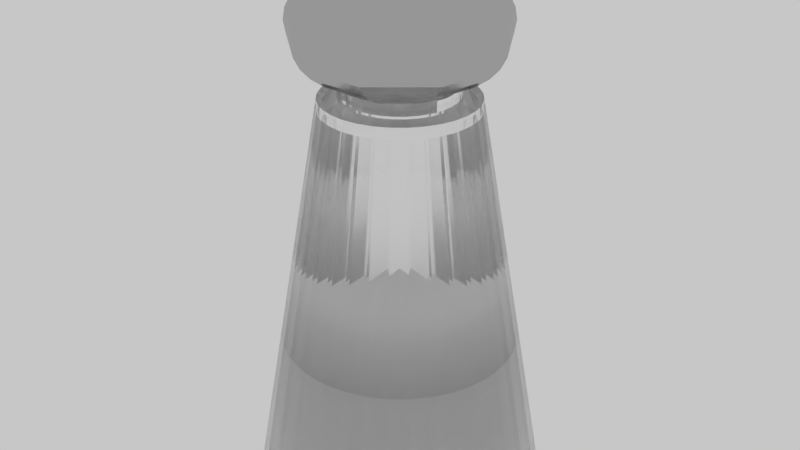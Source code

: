 # Source: blend.blend  (saved by Blender 2.79.0; exported with 4.5.12 LTS)
import bpy
from mathutils import Matrix  # noqa: F401  (used for matrix-valued properties, if any)

bpy.ops.wm.read_factory_settings(use_empty=True)
scene = bpy.context.scene
scene.name = 'Scene'

# ---- collections
col_collection_1 = bpy.data.collections.new('Collection 1'); scene.collection.children.link(col_collection_1)

# ---- materials (node trees are filled in below, after node groups)
mat_002 = bpy.data.materials.new('材质.002')
mat_002.alpha_threshold = 0.0
mat_002.roughness = 0.5
mat_001 = bpy.data.materials.new('材质.001')
mat_001.alpha_threshold = 0.0
mat_001.roughness = 0.5
mat_x = bpy.data.materials.new('材质')
mat_x.alpha_threshold = 0.0
mat_x.roughness = 0.5

# ---- node groups
ng_fresnel_aluminium = bpy.data.node_groups.new('Fresnel Aluminium', 'ShaderNodeTree')
_s = ng_fresnel_aluminium.interface.new_socket(name='Fresnel', in_out='OUTPUT', socket_type='NodeSocketFloat')
_s.subtype = 'FACTOR'
_s.min_value = 0.0
_s.max_value = 1.0
_s = ng_fresnel_aluminium.interface.new_socket(name='Roughness', in_out='INPUT', socket_type='NodeSocketFloat')
_s.subtype = 'FACTOR'
_s.default_value = 0.5
_s.min_value = 0.0
_s.max_value = 1.0
_s = ng_fresnel_aluminium.interface.new_socket(name='Normal', in_out='INPUT', socket_type='NodeSocketVector')
_s.min_value = -1.0
_s.max_value = 1.0
_s.hide_value = True
_N = ng_fresnel_aluminium.nodes; _L = ng_fresnel_aluminium.links
n0 = _N.new('ShaderNodeMix'); n0.name = 'Mix'; n0.location = (-106, 21)
n0.data_type = 'RGBA'
n1 = _N.new('ShaderNodeNewGeometry'); n1.name = 'Geometry'; n1.location = (-246, -105)
n1.width = 100
n2 = _N.new('ShaderNodeBump'); n2.name = 'Bump'; n2.location = (-286, 94)
n2.inputs[0].default_value = 0.0
n2.inputs[1].default_value = 0.0
n2.inputs[2].default_value = 1.0
n3 = _N.new('NodeGroupOutput'); n3.name = 'Group Output'; n3.location = (395, 87)
n4 = _N.new('NodeGroupInput'); n4.name = 'Group Input'; n4.location = (-487, 136)
n5 = _N.new('ShaderNodeFresnel'); n5.name = 'Fresnel'; n5.location = (136, 89)
n5.inputs[0].default_value = 1.01
_L.new(n4.outputs[1], n2.inputs[4])
_L.new(n1.outputs[4], n0.inputs[7])
_L.new(n2.outputs[0], n0.inputs[6])
_L.new(n0.outputs[2], n5.inputs[1])
_L.new(n5.outputs[0], n3.inputs[0])
_L.new(n4.outputs[0], n0.inputs[0])
n3.is_active_output = True
ng_aluminium = bpy.data.node_groups.new('Aluminium', 'ShaderNodeTree')
_s = ng_aluminium.interface.new_socket(name='Shader', in_out='OUTPUT', socket_type='NodeSocketShader')
_s = ng_aluminium.interface.new_socket(name='Albedo', in_out='INPUT', socket_type='NodeSocketColor')
_s.default_value = (0.828, 0.828, 0.828, 1.0)
_s = ng_aluminium.interface.new_socket(name='Roughness', in_out='INPUT', socket_type='NodeSocketFloat')
_s.subtype = 'FACTOR'
_s.default_value = 0.1
_s.min_value = 0.0
_s.max_value = 1.0
_s = ng_aluminium.interface.new_socket(name='Normal', in_out='INPUT', socket_type='NodeSocketVector')
_s.min_value = -1.0
_s.max_value = 1.0
_s.hide_value = True
_N = ng_aluminium.nodes; _L = ng_aluminium.links
n0 = _N.new('NodeGroupInput'); n0.name = 'Group Input'; n0.location = (-599, -403)
n1 = _N.new('ShaderNodeMath'); n1.name = 'Math'; n1.location = (-410, -468)
n1.hide = True
n1.operation = 'POWER'
n1.inputs[1].default_value = 2.2
n2 = _N.new('NodeGroupOutput'); n2.name = 'Group Output'; n2.location = (374, -437)
n3 = _N.new('ShaderNodeBsdfAnisotropic'); n3.name = 'Glossy BSDF'; n3.location = (178, -411)
n3.width = 151
n4 = _N.new('ShaderNodeGroup'); n4.name = 'Group'; n4.location = (-269, -287)
n4.node_tree = ng_fresnel_aluminium
n5 = _N.new('ShaderNodeMix'); n5.name = 'Mix'; n5.location = (-45, -318)
n5.data_type = 'RGBA'
n5.inputs[7].default_value = (1.0, 1.0, 1.0, 1.0)
n6 = _N.new('ShaderNodeMath'); n6.name = 'Math.001'; n6.location = (0, 0)
n6.operation = 'POWER'
_L.new(n0.outputs[1], n1.inputs[0])
_L.new(n1.outputs[0], n4.inputs[0])
_L.new(n0.outputs[2], n4.inputs[1])
_L.new(n0.outputs[2], n3.inputs[4])
_L.new(n3.outputs[0], n2.inputs[0])
_L.new(n0.outputs[0], n5.inputs[6])
_L.new(n4.outputs[0], n5.inputs[0])
_L.new(n5.outputs[2], n3.inputs[0])
_L.new(n1.outputs[0], n6.inputs[0])
_L.new(n6.outputs[0], n3.inputs[1])
n2.is_active_output = True
ng_caustics = bpy.data.node_groups.new('Caustics', 'ShaderNodeTree')
_s = ng_caustics.interface.new_socket(name='Color', in_out='OUTPUT', socket_type='NodeSocketColor')
_s.default_value = (0.0, 0.0, 0.0, 0.0)
_s = ng_caustics.interface.new_socket(name='Color', in_out='INPUT', socket_type='NodeSocketColor')
_s.default_value = (0.5, 0.5, 0.5, 1.0)
_s = ng_caustics.interface.new_socket(name='Intensity', in_out='INPUT', socket_type='NodeSocketFloat')
_s.default_value = 3.0
_s.min_value = 0.0
_s.max_value = 1e+04
_N = ng_caustics.nodes; _L = ng_caustics.links
n0 = _N.new('NodeGroupInput'); n0.name = 'Group Input'; n0.location = (-663, 0)
n1 = _N.new('ShaderNodeNewGeometry'); n1.name = 'Geometry'; n1.location = (-477, -209)
n2 = _N.new('ShaderNodeValToRGB'); n2.name = 'ColorRamp.001'; n2.location = (-114, -207)
while len(n2.color_ramp.elements) > 1: n2.color_ramp.elements.remove(n2.color_ramp.elements[-1])
n2.color_ramp.elements[0].position = 0.5; n2.color_ramp.elements[0].color = (0.0, 0.0, 0.0, 1.0)
_e = n2.color_ramp.elements.new(0.7); _e.color = (0.25, 0.25, 0.25, 1.0)
_e = n2.color_ramp.elements.new(0.88); _e.color = (0.0, 0.0, 0.0, 1.0)
_e = n2.color_ramp.elements.new(1.0); _e.color = (1.0, 1.0, 1.0, 1.0)
n3 = _N.new('ShaderNodeVectorMath'); n3.name = 'Vector Math'; n3.location = (-275, -361)
n3.hide = True
n3.operation = 'DOT_PRODUCT'
n4 = _N.new('NodeGroupOutput'); n4.name = 'Group Output'; n4.location = (686, -120)
n5 = _N.new('ShaderNodeMix'); n5.name = 'Mix'; n5.location = (220, -176)
n5.data_type = 'RGBA'
n5.blend_type = 'MULTIPLY'
n5.inputs[0].default_value = 1.0
n6 = _N.new('ShaderNodeMix'); n6.name = 'Mix.003'; n6.location = (448, -123)
n6.data_type = 'RGBA'
n6.blend_type = 'MULTIPLY'
_L.new(n0.outputs[0], n6.inputs[7])
_L.new(n1.outputs[1], n3.inputs[0])
_L.new(n1.outputs[4], n3.inputs[1])
_L.new(n3.outputs[1], n2.inputs[0])
_L.new(n5.outputs[2], n6.inputs[6])
_L.new(n0.outputs[1], n5.inputs[7])
_L.new(n6.outputs[2], n4.inputs[0])
_L.new(n2.outputs[0], n5.inputs[6])
n4.is_active_output = True
ng_transparent = bpy.data.node_groups.new('Transparent', 'ShaderNodeTree')
_s = ng_transparent.interface.new_socket(name='Shader', in_out='OUTPUT', socket_type='NodeSocketShader')
_s = ng_transparent.interface.new_socket(name='Volume', in_out='OUTPUT', socket_type='NodeSocketShader')
_s = ng_transparent.interface.new_socket(name='Color', in_out='INPUT', socket_type='NodeSocketColor')
_s.default_value = (1.0, 1.0, 1.0, 1.0)
_s = ng_transparent.interface.new_socket(name='Volume', in_out='INPUT', socket_type='NodeSocketColor')
_s.default_value = (1.0, 1.0, 1.0, 1.0)
_s = ng_transparent.interface.new_socket(name='Density', in_out='INPUT', socket_type='NodeSocketFloat')
_s.min_value = 0.0
_s.max_value = 1e+04
_s = ng_transparent.interface.new_socket(name='IOR', in_out='INPUT', socket_type='NodeSocketFloat')
_s.default_value = 1.517
_s.min_value = 0.0
_s.max_value = 1000.0
_s = ng_transparent.interface.new_socket(name='Rough', in_out='INPUT', socket_type='NodeSocketFloat')
_s.subtype = 'FACTOR'
_s.min_value = 0.0
_s.max_value = 1.0
_s = ng_transparent.interface.new_socket(name='Caustics', in_out='INPUT', socket_type='NodeSocketFloat')
_s.default_value = 4.0
_s.min_value = 0.0
_s.max_value = 1e+04
_s = ng_transparent.interface.new_socket(name='Normal', in_out='INPUT', socket_type='NodeSocketVector')
_s.min_value = -1.0
_s.max_value = 1.0
_s.hide_value = True
_N = ng_transparent.nodes; _L = ng_transparent.links
n0 = _N.new('ShaderNodeMixShader'); n0.name = 'Mix Shader.002'; n0.location = (1430, -838)
n0.hide = True
n1 = _N.new('ShaderNodeBsdfGlass'); n1.name = 'Glass BSDF'; n1.location = (1051, -701)
n2 = _N.new('ShaderNodeBsdfTransparent'); n2.name = 'Transparent BSDF.001'; n2.location = (1240, -894)
n3 = _N.new('ShaderNodeVolumeAbsorption'); n3.name = 'Volume Absorption'; n3.location = (1422, -952)
n4 = _N.new('NodeGroupOutput'); n4.name = 'Group Output'; n4.location = (1618, -843)
n4.width = 80
n5 = _N.new('ShaderNodeMath'); n5.name = 'Math'; n5.location = (883, -839)
n5.hide = True
n5.operation = 'POWER'
n5.inputs[1].default_value = 2.2
n6 = _N.new('ShaderNodeLightPath'); n6.name = 'Light Path'; n6.location = (1060, -405)
n7 = _N.new('ShaderNodeGroup'); n7.name = 'Group.001'; n7.location = (1050, -937)
n7.node_tree = ng_caustics
n8 = _N.new('NodeGroupInput'); n8.name = 'Group Input'; n8.location = (666, -799)
n9 = _N.new('ShaderNodeMath'); n9.name = 'Math.001'; n9.location = (0, 0)
n9.operation = 'POWER'
_L.new(n0.outputs[0], n4.inputs[0])
_L.new(n2.outputs[0], n0.inputs[2])
_L.new(n8.outputs[0], n7.inputs[0])
_L.new(n7.outputs[0], n2.inputs[0])
_L.new(n6.outputs[1], n0.inputs[0])
_L.new(n8.outputs[5], n7.inputs[1])
_L.new(n8.outputs[4], n5.inputs[0])
_L.new(n3.outputs[0], n4.inputs[1])
_L.new(n8.outputs[1], n3.inputs[0])
_L.new(n8.outputs[2], n3.inputs[1])
_L.new(n1.outputs[0], n0.inputs[1])
_L.new(n8.outputs[0], n1.inputs[0])
_L.new(n8.outputs[3], n1.inputs[2])
_L.new(n8.outputs[6], n1.inputs[3])
_L.new(n5.outputs[0], n9.inputs[0])
_L.new(n9.outputs[0], n1.inputs[1])
n4.is_active_output = True

# ---- material node trees
mat_002.use_nodes = True; mat_002.node_tree.nodes.clear()
_N = mat_002.node_tree.nodes; _L = mat_002.node_tree.links
n0 = _N.new('ShaderNodeOutputMaterial'); n0.name = '材质输出'; n0.location = (300, 300)
n1 = _N.new('ShaderNodeBsdfDiffuse'); n1.name = '漫射 BSDF'; n1.location = (10, 300)
_L.new(n1.outputs[0], n0.inputs[0])
n0.is_active_output = True
mat_001.use_nodes = True; mat_001.node_tree.nodes.clear()
_N = mat_001.node_tree.nodes; _L = mat_001.node_tree.links
n0 = _N.new('ShaderNodeOutputMaterial'); n0.name = '材质输出'; n0.location = (300, 300)
n1 = _N.new('ShaderNodeBsdfDiffuse'); n1.name = '漫射 BSDF'; n1.location = (10, 300)
n2 = _N.new('ShaderNodeGroup'); n2.name = '群组'; n2.location = (116, 331)
n2.node_tree = ng_aluminium
n2.inputs[0].default_value = (0.5338, 0.5338, 0.5338, 1.0)
n2.inputs[1].default_value = 0.1818
n2.inputs[2].default_value = (0.0, 0.0, 0.0)
_L.new(n2.outputs[0], n0.inputs[0])
n0.is_active_output = True
mat_x.use_nodes = True; mat_x.node_tree.nodes.clear()
_N = mat_x.node_tree.nodes; _L = mat_x.node_tree.links
n0 = _N.new('ShaderNodeOutputMaterial'); n0.name = '材质输出'; n0.location = (460, 300)
n1 = _N.new('ShaderNodeBsdfDiffuse'); n1.name = '漫射 BSDF'; n1.location = (10, 300)
n2 = _N.new('ShaderNodeGroup'); n2.name = '群组'; n2.location = (240, 280)
n2.node_tree = ng_transparent
n2.inputs[0].default_value = (1.0, 1.0, 1.0, 1.0)
n2.inputs[1].default_value = (1.0, 1.0, 1.0, 1.0)
n2.inputs[2].default_value = 0.0
n2.inputs[3].default_value = 1.417
n2.inputs[4].default_value = 0.1091
n2.inputs[5].default_value = 4.0
n2.inputs[6].default_value = (0.0, 0.0, 0.0)
_L.new(n2.outputs[0], n0.inputs[0])
n0.is_active_output = True

# ---- world
world_world = bpy.data.worlds.new('World'); scene.world = world_world
world_world.use_nodes = True; world_world.node_tree.nodes.clear()
_N = world_world.node_tree.nodes; _L = world_world.node_tree.links
n0 = _N.new('ShaderNodeOutputWorld'); n0.name = '世界输出'; n0.location = (300, 300)
n1 = _N.new('ShaderNodeBackground'); n1.name = '背景'; n1.location = (10, 300)
n1.inputs[0].default_value = (0.814, 0.814, 0.814, 1.0)
n1.inputs[1].default_value = 0.7
_L.new(n1.outputs[0], n0.inputs[0])
n0.is_active_output = True
world_world.color = (0.05088, 0.05088, 0.05088)
world_world.use_sun_shadow = False
world_world.sun_shadow_jitter_overblur = 0.0
world_world.cycles.sampling_method = 'MANUAL'

# ---- meshes
me_x = bpy.data.meshes.new('锥体')
me_x.from_pydata([(0.0, 1.0, -1.0), (0.1951, 0.9808, -1.0), (0.3827, 0.9239, -1.0), (0.5556, 0.8315, -1.0), (0.7071, 0.7071, -1.0), (0.8315, 0.5556, -1.0), (0.9239, 0.3827, -1.0), (0.9808, 0.1951, -1.0), (1.0, 7.55e-08, -1.0), (0.9808, -0.1951, -1.0), (0.9239, -0.3827, -1.0), (0.8315, -0.5556, -1.0), (0.7071, -0.7071, -1.0), (0.5556, -0.8315, -1.0), (0.3827, -0.9239, -1.0), (0.1951, -0.9808, -1.0), (-3.258e-07, -1.0, -1.0), (-0.1951, -0.9808, -1.0), (-0.3827, -0.9239, -1.0), (-0.5556, -0.8315, -1.0), (-0.7071, -0.7071, -1.0), (-0.8315, -0.5556, -1.0), (-0.9239, -0.3827, -1.0), (0.0, 0.0, 1.0), (-0.9808, -0.1951, -1.0), (-1.0, 9.656e-07, -1.0), (-0.9808, 0.1951, -1.0), (-0.9239, 0.3827, -1.0), (-0.8315, 0.5556, -1.0), (-0.7071, 0.7071, -1.0), (-0.5556, 0.8315, -1.0), (-0.3827, 0.9239, -1.0), (-0.1951, 0.9808, -1.0), (1.072e-08, 1.148, -3.507), (0.2239, 1.126, -3.507), (0.4393, 1.06, -3.507), (0.6377, 0.9544, -3.507), (0.8117, 0.8117, -3.507), (0.9544, 0.6377, -3.507), (1.06, 0.4393, -3.507), (1.126, 0.2239, -3.507), (1.148, 4.452e-08, -3.507), (1.126, -0.2239, -3.507), (1.06, -0.4393, -3.507), (0.9544, -0.6377, -3.507), (0.8117, -0.8117, -3.507), (0.6377, -0.9544, -3.507), (0.4393, -1.061, -3.507), (0.2239, -1.126, -3.507), (-3.633e-07, -1.148, -3.507), (-0.2239, -1.126, -3.507), (-0.4393, -1.06, -3.507), (-0.6377, -0.9544, -3.507), (-0.8117, -0.8117, -3.507), (-0.9544, -0.6377, -3.507), (-1.061, -0.4393, -3.507), (-1.126, -0.2239, -3.507), (-1.148, 1.066e-06, -3.507), (-1.126, 0.2239, -3.507), (-1.06, 0.4393, -3.507), (-0.9544, 0.6377, -3.507), (-0.8117, 0.8117, -3.507), (-0.6377, 0.9544, -3.507), (-0.4393, 1.061, -3.507), (-0.2239, 1.126, -3.507)], [], [(0, 23, 1), (1, 23, 2), (2, 23, 3), (3, 23, 4), (4, 23, 5), (5, 23, 6), (6, 23, 7), (7, 23, 8), (8, 23, 9), (9, 23, 10), (10, 23, 11), (11, 23, 12), (12, 23, 13), (13, 23, 14), (14, 23, 15), (15, 23, 16), (16, 23, 17), (17, 23, 18), (18, 23, 19), (19, 23, 20), (20, 23, 21), (21, 23, 22), (22, 23, 24), (24, 23, 25), (25, 23, 26), (26, 23, 27), (27, 23, 28), (28, 23, 29), (29, 23, 30), (30, 23, 31), (31, 23, 32), (32, 23, 0), (3, 4, 37, 36), (33, 34, 35, 36, 37, 38, 39, 40, 41, 42, 43, 44, 45, 46, 47, 48, 49, 50, 51, 52, 53, 54, 55, 56, 57, 58, 59, 60, 61, 62, 63, 64), (10, 11, 44, 43), (24, 25, 57, 56), (17, 18, 51, 50), (31, 32, 64, 63), (4, 5, 38, 37), (32, 0, 33, 64), (11, 12, 45, 44), (25, 26, 58, 57), (18, 19, 52, 51), (5, 6, 39, 38), (12, 13, 46, 45), (26, 27, 59, 58), (19, 20, 53, 52), (6, 7, 40, 39), (0, 1, 34, 33), (13, 14, 47, 46), (27, 28, 60, 59), (20, 21, 54, 53), (7, 8, 41, 40), (14, 15, 48, 47), (28, 29, 61, 60), (21, 22, 55, 54), (1, 2, 35, 34), (8, 9, 42, 41), (15, 16, 49, 48), (29, 30, 62, 61), (2, 3, 36, 35), (9, 10, 43, 42), (22, 24, 56, 55), (16, 17, 50, 49), (30, 31, 63, 62)])
me_x.materials.append(mat_002)
me_x.use_remesh_preserve_volume = False
me_x.use_remesh_preserve_attributes = False
me_x.use_mirror_vertex_groups = False
me_x.update()
me_x_1 = bpy.data.meshes.new('球体')
me_x_1.from_pydata([(0.1254, 0.1494, 0.9808), (0.3571, 0.4256, 0.8315), (0.4545, 0.5417, 0.7071), (0.5345, 0.6369, 0.5556), (0.5939, 0.7077, 0.3827), (0.6304, 0.7513, 0.1951), (0.6428, 0.766, 7.55e-08), (0.6304, 0.7513, -0.1951), (0.5939, 0.7077, -0.3827), (0.5345, 0.6369, -0.5556), (0.4545, 0.5417, -0.7071), (0.3571, 0.4256, -0.8315), (0.1254, 0.1494, -0.9808), (0.3769, 0.06645, 0.9239), (0.5471, 0.09647, 0.8315), (0.6964, 0.1228, 0.7071), (0.8188, 0.1444, 0.5556), (0.9098, 0.1604, 0.3827), (0.9659, 0.1703, 0.1951), (0.9848, 0.1736, 7.55e-08), (0.9659, 0.1703, -0.1951), (0.9098, 0.1604, -0.3827), (0.8188, 0.1444, -0.5556), (0.6964, 0.1228, -0.7071), (0.5471, 0.09647, -0.8315), (0.3769, 0.06645, -0.9239), (0.169, -0.09755, 0.9808), (0.3314, -0.1913, 0.9239), (0.4811, -0.2778, 0.8315), (0.6124, -0.3536, 0.7071), (0.7201, -0.4157, 0.5556), (0.8001, -0.4619, 0.3827), (0.8494, -0.4904, 0.1951), (0.866, -0.5, 7.55e-08), (0.8494, -0.4904, -0.1951), (0.8001, -0.4619, -0.3827), (0.7201, -0.4157, -0.5556), (0.6124, -0.3536, -0.7071), (0.4811, -0.2778, -0.8315), (0.3314, -0.1913, -0.9239), (0.169, -0.09755, -0.9808), (0.06672, -0.1833, 0.9808), (0.1309, -0.3596, 0.9239), (0.19, -0.5221, 0.8315), (0.2418, -0.6645, 0.7071), (0.2844, -0.7813, 0.5556), (0.316, -0.8682, 0.3827), (0.3354, -0.9216, 0.1951), (0.342, -0.9397, 7.55e-08), (0.3354, -0.9216, -0.1951), (0.316, -0.8682, -0.3827), (0.2844, -0.7813, -0.5556), (0.2418, -0.6645, -0.7071), (0.19, -0.5221, -0.8315), (0.1309, -0.3596, -0.9239), (0.06672, -0.1833, -0.9808), (-0.06672, -0.1833, 0.9808), (-0.1309, -0.3596, 0.9239), (-0.19, -0.5221, 0.8315), (-0.2418, -0.6645, 0.7071), (-0.2844, -0.7813, 0.5556), (-0.316, -0.8682, 0.3827), (-0.3354, -0.9216, 0.1951), (-0.342, -0.9397, 7.55e-08), (-0.3354, -0.9216, -0.1951), (-0.316, -0.8682, -0.3827), (-0.2844, -0.7813, -0.5556), (-0.2418, -0.6645, -0.7071), (-0.19, -0.5221, -0.8315), (-0.1309, -0.3596, -0.9239), (-0.06672, -0.1833, -0.9808), (-0.169, -0.09755, 0.9808), (-0.3314, -0.1913, 0.9239), (-0.4811, -0.2778, 0.8315), (-0.6124, -0.3536, 0.7071), (-0.7201, -0.4157, 0.5556), (-0.8001, -0.4619, 0.3827), (-0.8494, -0.4904, 0.1951), (-0.866, -0.5, 7.55e-08), (-0.8494, -0.4904, -0.1951), (-0.8001, -0.4619, -0.3827), (-0.7201, -0.4157, -0.5556), (-0.6124, -0.3536, -0.7071), (-0.4811, -0.2778, -0.8315), (-0.3314, -0.1913, -0.9239), (-0.169, -0.09755, -0.9808), (-0.3769, 0.06645, 0.9239), (-0.5471, 0.09647, 0.8315), (-0.6964, 0.1228, 0.7071), (-0.8188, 0.1444, 0.5556), (-0.9098, 0.1604, 0.3827), (-0.9659, 0.1703, 0.1951), (-0.9848, 0.1736, 7.55e-08), (-0.9659, 0.1703, -0.1951), (-0.9098, 0.1604, -0.3827), (-0.8188, 0.1444, -0.5556), (-0.6964, 0.1228, -0.7071), (-0.5471, 0.09647, -0.8315), (-0.3769, 0.06645, -0.9239), (-0.1254, 0.1494, 0.9808), (-0.3571, 0.4256, 0.8315), (-0.4545, 0.5417, 0.7071), (-0.5345, 0.6369, 0.5556), (-0.5939, 0.7077, 0.3827), (-0.6304, 0.7513, 0.1951), (-0.6428, 0.766, 7.55e-08), (-0.6304, 0.7513, -0.1951), (-0.5939, 0.7077, -0.3827), (-0.5345, 0.6369, -0.5556), (-0.4545, 0.5417, -0.7071), (-0.3571, 0.4256, -0.8315), (-0.1254, 0.1494, -0.9808), (-4.387e-08, 0.1951, 0.9808), (-1.035e-07, 0.3827, 0.9239), (-8.858e-08, 0.5556, 0.8315), (-1.482e-07, 0.7071, 0.7071), (-1.184e-07, 0.8315, 0.5556), (-1.482e-07, 0.9239, 0.3827), (-2.897e-08, 0.9808, 0.1951), (-1.78e-07, 1.0, 7.55e-08), (-1.482e-07, 0.9808, -0.1951), (-1.482e-07, 0.9239, -0.3827), (-1.184e-07, 0.8315, -0.5556), (-1.482e-07, 0.7071, -0.7071), (-8.858e-08, 0.5556, -0.8315), (-5.877e-08, 0.3827, -0.9239), (-4.387e-08, 0.1951, -0.9808), (0.3107, -0.3255, 0.873), (0.3107, -0.3255, -0.873), (0.2442, -0.2012, 0.9395), (0.2442, -0.2012, -0.9395), (0.2286, -0.2027, 0.9424), (0.2286, -0.2027, -0.9424), (0.2136, -0.2073, 0.9444), (0.2136, -0.2073, -0.9444), (0.1704, -0.3117, 0.9275), (0.1704, -0.3117, -0.9275), (0.1758, -0.3219, 0.9239), (0.1778, -0.3255, 0.9216), (0.1778, -0.3255, -0.9216), (0.1758, -0.3219, -0.9239), (0.1658, -0.2967, 0.9322), (0.1658, -0.2967, -0.9322), (0.1877, -0.3377, 0.9127), (0.1877, -0.3377, -0.9127), (0.2286, -0.3595, 0.8882), (0.2286, -0.3595, -0.8882), (0.2442, -0.3611, 0.8818), (0.2442, -0.3611, -0.8818), (0.2136, -0.355, 0.8956), (0.2136, -0.355, -0.8956), (0.3227, -0.2655, 0.8948), (0.3227, -0.2655, -0.8948), (0.2887, -0.2146, 0.927), (0.2962, -0.2209, -0.9239), (0.2887, -0.2146, -0.927), (0.3242, -0.2811, 0.8874), (0.3242, -0.2811, -0.8874), (0.3181, -0.2505, 0.903), (0.3181, -0.2505, -0.903), (0.2598, -0.3595, 0.8768), (0.2598, -0.3595, -0.8768), (0.1877, -0.2246, 0.9455), (0.1877, -0.2246, -0.9455), (0.1998, -0.2146, 0.9454), (0.1998, -0.2146, -0.9454), (0.1778, -0.2367, 0.9445), (0.1778, -0.2367, -0.9445), (0.3227, -0.2967, 0.8812), (0.3227, -0.2967, -0.8812), (0.2887, -0.3476, 0.8714), (0.2887, -0.3476, -0.8714), (0.3008, -0.3377, 0.8713), (0.3008, -0.3377, -0.8713), (0.3181, -0.3117, 0.8763), (0.3181, -0.3117, -0.8763), (0.1643, -0.2811, 0.9364), (0.1643, -0.2811, -0.9364), (0.1998, -0.3476, 0.9039), (0.1998, -0.3476, -0.9039), (0.1658, -0.2655, 0.9399), (0.1658, -0.2655, -0.9399), (0.3008, -0.2246, 0.9206), (0.3008, -0.2246, -0.9206), (0.2962, -0.2209, 0.9239), (0.2748, -0.355, 0.8733), (0.2748, -0.355, -0.8733), (0.3107, -0.2367, 0.9117), (0.3107, -0.2367, -0.9117), (0.1704, -0.2505, 0.9427), (0.1704, -0.2505, -0.9427), (0.2748, -0.2073, 0.9317), (0.2748, -0.2073, -0.9317), (0.2598, -0.2027, 0.9359), (0.2598, -0.2027, -0.9359), (0.3047, -0.03126, 0.9413), (0.3047, -0.03126, -0.9413), (0.2383, 0.09312, 0.9583), (0.2383, 0.09312, -0.9583), (0.2227, 0.09158, 0.9629), (0.2227, 0.09158, -0.9629), (0.2077, 0.08703, 0.9679), (0.2077, 0.08703, -0.9679), (0.1644, -0.01744, 0.9827), (0.1644, -0.01744, -0.9827), (0.1718, -0.03126, 0.9817), (0.1718, -0.03126, -0.9817), (0.1598, -0.002438, 0.9835), (0.1598, -0.002438, -0.9835), (0.1817, -0.04338, 0.9798), (0.1817, -0.04338, -0.9798), (0.2227, -0.06526, 0.9655), (0.2227, -0.06526, -0.9655), (0.2383, -0.0668, 0.9605), (0.2383, -0.0668, -0.9605), (0.1791, -0.04015, 0.9808), (0.1791, -0.04015, -0.9808), (0.2077, -0.06071, 0.9705), (0.2077, -0.06071, -0.9705), (0.3167, 0.02876, 0.9409), (0.3167, 0.02876, -0.9409), (0.2827, 0.07965, 0.9481), (0.2827, 0.07965, -0.9481), (0.3182, 0.01316, 0.9395), (0.3182, 0.01316, -0.9395), (0.3121, 0.04376, 0.9432), (0.3121, 0.04376, -0.9432), (0.2539, -0.06526, 0.9556), (0.2539, -0.06526, -0.9556), (0.1817, 0.0697, 0.9779), (0.1817, 0.0697, -0.9779), (0.1938, 0.07965, 0.9729), (0.1938, 0.07965, -0.9729), (0.1718, 0.05758, 0.9814), (0.1757, 0.06235, 0.9808), (0.1757, 0.06235, -0.9808), (0.1718, 0.05758, -0.9814), (0.3167, -0.002438, 0.9392), (0.3167, -0.002438, -0.9392), (0.2827, -0.05332, 0.9471), (0.2827, -0.05332, -0.9471), (0.2948, -0.04338, 0.9438), (0.2948, -0.04338, -0.9438), (0.3121, -0.01744, 0.9398), (0.3121, -0.01744, -0.9398), (0.1583, 0.01316, 0.9839), (0.1583, 0.01316, -0.9839), (0.1938, -0.05332, 0.9754), (0.1938, -0.05332, -0.9754), (0.1598, 0.02876, 0.984), (0.1598, 0.02817, 0.984), (0.1598, 0.02876, -0.984), (0.1598, 0.02817, -0.984), (0.2948, 0.0697, 0.9463), (0.2948, 0.0697, -0.9463), (0.2689, -0.06071, 0.9511), (0.2689, -0.06071, -0.9511), (0.3047, 0.05758, 0.9455), (0.3047, 0.05758, -0.9455), (0.3066, 0.05407, 0.9455), (0.3066, 0.05407, -0.9455), (0.1644, 0.04376, 0.9828), (0.1644, 0.04376, -0.9828), (0.2689, 0.08703, 0.9508), (0.2689, 0.08703, -0.9508), (0.2539, 0.09158, 0.9542), (0.2539, 0.09158, -0.9542), (0.2965, 0.2509, 0.911), (0.2965, 0.2509, -0.911), (0.23, 0.3753, 0.8831), (0.23, 0.3753, -0.8831), (0.2144, 0.3738, 0.8869), (0.2144, 0.3738, -0.8869), (0.1994, 0.3692, 0.8923), (0.1994, 0.3692, -0.8923), (0.1562, 0.2648, 0.9424), (0.1562, 0.2648, -0.9424), (0.1636, 0.2509, 0.9458), (0.1636, 0.2509, -0.9458), (0.1516, 0.2798, 0.9384), (0.1516, 0.2798, -0.9384), (0.1735, 0.2388, 0.9484), (0.1735, 0.2388, -0.9484), (0.2144, 0.2169, 0.945), (0.2144, 0.2169, -0.945), (0.23, 0.2154, 0.9409), (0.23, 0.2154, -0.9409), (0.1994, 0.2215, 0.9485), (0.1994, 0.2215, -0.9485), (0.3085, 0.311, 0.888), (0.3085, 0.311, -0.888), (0.2745, 0.3618, 0.8816), (0.2745, 0.3618, -0.8816), (0.31, 0.2954, 0.8917), (0.31, 0.2954, -0.8917), (0.3039, 0.326, 0.886), (0.3039, 0.326, -0.886), (0.2456, 0.2169, 0.9363), (0.2456, 0.2169, -0.9363), (0.1735, 0.3519, 0.9066), (0.1735, 0.3519, -0.9066), (0.1856, 0.3618, 0.8989), (0.1856, 0.3618, -0.8989), (0.1636, 0.3398, 0.915), (0.1636, 0.3398, -0.915), (0.3085, 0.2798, 0.8969), (0.3085, 0.2798, -0.8969), (0.2745, 0.2289, 0.9263), (0.2803, 0.2337, 0.9239), (0.2745, 0.2289, -0.9263), (0.2866, 0.2388, 0.9193), (0.2866, 0.2388, -0.9193), (0.2803, 0.2337, -0.9239), (0.3039, 0.2648, 0.9034), (0.3039, 0.2648, -0.9034), (0.1901, 0.2265, -0.9503), (0.1501, 0.2954, 0.9338), (0.1501, 0.2954, -0.9338), (0.1856, 0.2289, 0.95), (0.1901, 0.2265, 0.9503), (0.1856, 0.2289, -0.95), (0.1516, 0.311, 0.9289), (0.1516, 0.311, -0.9289), (0.2909, 0.3467, 0.8865), (0.2866, 0.3519, 0.8846), (0.2866, 0.3519, -0.8846), (0.2909, 0.3467, -0.8865), (0.2606, 0.2215, 0.9313), (0.2606, 0.2215, -0.9313), (0.2965, 0.3398, 0.8857), (0.2965, 0.3398, -0.8857), (0.1562, 0.326, 0.9238), (0.1562, 0.326, -0.9238), (0.2606, 0.3692, 0.8804), (0.2606, 0.3692, -0.8804), (0.1561, 0.3259, 0.9239), (0.1561, 0.3259, -0.9239), (0.2456, 0.3738, 0.8808), (0.2456, 0.3738, -0.8808), (0.075, 0.2509, 0.9556), (0.075, 0.2509, -0.9556), (0.00852, 0.3753, 0.9252), (0.00852, 0.3753, -0.9252), (-1.009e-07, 0.3745, 0.9264), (-0.007079, 0.3738, 0.9258), (-5.812e-08, 0.3745, -0.9264), (-0.007079, 0.3738, -0.9258), (-0.02208, 0.3692, 0.9255), (-0.02208, 0.3692, -0.9255), (-0.06535, 0.2648, 0.9524), (-0.06535, 0.2648, -0.9524), (-0.05796, 0.2509, 0.9574), (-0.05796, 0.2509, -0.9574), (-0.0699, 0.2798, 0.9474), (-0.0699, 0.2798, -0.9474), (-0.04802, 0.2388, 0.9622), (-0.04802, 0.2388, -0.9622), (-0.007079, 0.2169, 0.9734), (-0.007079, 0.2169, -0.9734), (-5.059e-08, 0.2162, 0.9744), (0.00852, 0.2154, 0.9737), (0.00852, 0.2154, -0.9737), (-4.555e-08, 0.2162, -0.9744), (-0.02208, 0.2215, 0.9703), (-0.02208, 0.2215, -0.9703), (0.08694, 0.311, 0.936), (0.08694, 0.311, -0.936), (0.05294, 0.3618, 0.9244), (0.05294, 0.3618, -0.9244), (0.08848, 0.2954, 0.9406), (0.08848, 0.2954, -0.9406), (0.08239, 0.326, 0.932), (0.08239, 0.326, -0.932), (0.02412, 0.2169, 0.9715), (0.02412, 0.2169, -0.9715), (-0.04802, 0.3519, 0.9279), (-0.04802, 0.3519, -0.9279), (-0.0359, 0.3618, 0.9262), (-0.0359, 0.3618, -0.9262), (-0.05796, 0.3398, 0.9305), (-0.05796, 0.3398, -0.9305), (0.08694, 0.2798, 0.9455), (0.08694, 0.2798, -0.9455), (0.05294, 0.2289, 0.9647), (0.05294, 0.2289, -0.9647), (0.06506, 0.2388, 0.9603), (0.06506, 0.2388, -0.9603), (0.08239, 0.2648, 0.9506), (0.08239, 0.2648, -0.9506), (-0.07144, 0.2954, 0.9425), (-0.07144, 0.2954, -0.9425), (-0.0359, 0.2289, 0.9666), (-0.0359, 0.2289, -0.9666), (-0.0699, 0.311, 0.9379), (-0.0699, 0.311, -0.9379), (0.06506, 0.3519, 0.926), (0.06506, 0.3519, -0.926), (0.03912, 0.2215, 0.9685), (0.03912, 0.2215, -0.9685), (0.075, 0.3398, 0.9286), (0.075, 0.3398, -0.9286), (-0.06535, 0.326, 0.9339), (-0.06535, 0.326, -0.9339), (0.04377, 0.3668, 0.9239), (0.03912, 0.3692, 0.9235), (0.04377, 0.3668, -0.9239), (0.03912, 0.3692, -0.9235), (0.02412, 0.3738, 0.9239), (0.02603, 0.3732, 0.9239), (0.02412, 0.3738, -0.9239), (0.02603, 0.3732, -0.9239), (-0.1579, 0.2509, 0.9464), (-0.1579, 0.2509, -0.9464), (-0.2244, 0.3753, 0.8842), (-0.2244, 0.3753, -0.8842), (-0.24, 0.3738, 0.8819), (-0.24, 0.3738, -0.8819), (-0.255, 0.3692, 0.8815), (-0.255, 0.3692, -0.8815), (-0.2982, 0.2648, 0.9062), (-0.2982, 0.2648, -0.9062), (-0.2908, 0.2509, 0.9138), (-0.2908, 0.2509, -0.9138), (-0.3028, 0.2798, 0.8997), (-0.3028, 0.2798, -0.8997), (-0.2785, 0.2368, 0.9239), (-0.2809, 0.2388, 0.9221), (-0.2809, 0.2388, -0.9221), (-0.24, 0.2169, 0.9379), (-0.24, 0.2169, -0.9379), (-0.2244, 0.2154, 0.9425), (-0.2244, 0.2154, -0.9425), (-0.255, 0.2215, 0.9329), (-0.255, 0.2215, -0.9329), (-0.1459, 0.311, 0.9295), (-0.1459, 0.311, -0.9295), (-0.1799, 0.3618, 0.9), (-0.1799, 0.3618, -0.9), (-0.1444, 0.2954, 0.9344), (-0.1444, 0.2954, -0.9344), (-0.1505, 0.326, 0.9245), (-0.1514, 0.3276, 0.9239), (-0.1514, 0.3276, -0.9239), (-0.1505, 0.326, -0.9245), (-0.2088, 0.2169, 0.9466), (-0.2088, 0.2169, -0.9466), (-0.2809, 0.3519, 0.8857), (-0.2809, 0.3519, -0.8857), (-0.2688, 0.3618, 0.8827), (-0.2688, 0.3618, -0.8827), (-0.288, 0.3432, 0.8889), (-0.2908, 0.3398, 0.8885), (-0.288, 0.3432, -0.8889), (-0.2908, 0.3398, -0.8885), (-0.1459, 0.2798, 0.939), (-0.1459, 0.2798, -0.939), (-0.1799, 0.2289, 0.9507), (-0.1799, 0.2289, -0.9507), (-0.1678, 0.2388, 0.949), (-0.1678, 0.2388, -0.949), (-0.1505, 0.2648, 0.943), (-0.1505, 0.2648, -0.943), (-0.3043, 0.2954, 0.8945), (-0.3043, 0.2954, -0.8945), (-0.2688, 0.2289, 0.9279), (-0.2688, 0.2289, -0.9279), (-0.3028, 0.311, 0.8908), (-0.3028, 0.311, -0.8908), (-0.2785, 0.2368, -0.9239), (-0.1678, 0.3519, 0.9077), (-0.1678, 0.3519, -0.9077), (-0.1883, 0.2244, -0.9511), (-0.1938, 0.2215, 0.95), (-0.1883, 0.2244, 0.9511), (-0.1938, 0.2215, -0.95), (-0.1579, 0.3398, 0.9161), (-0.1579, 0.3398, -0.9161), (-0.2982, 0.326, 0.8888), (-0.2982, 0.326, -0.8888), (-0.1938, 0.3692, 0.8934), (-0.1938, 0.3692, -0.8934), (-0.2088, 0.3738, 0.888), (-0.2088, 0.3738, -0.888), (-0.1607, -0.3255, 0.9261), (-0.1607, -0.3255, -0.9261), (-0.2272, -0.2012, 0.9431), (-0.2272, -0.2012, -0.9431), (-0.2428, -0.2027, 0.9395), (-0.2428, -0.2027, -0.9395), (-0.2578, -0.2073, 0.9352), (-0.2578, -0.2073, -0.9352), (-0.1651, -0.3309, 0.9239), (-0.1651, -0.3309, -0.9239), (-0.3011, -0.3117, 0.8825), (-0.3011, -0.3117, -0.8825), (-0.2937, -0.3255, 0.8792), (-0.2937, -0.3255, -0.8792), (-0.3056, -0.2967, 0.8874), (-0.3056, -0.2967, -0.8874), (-0.2837, -0.3377, 0.8776), (-0.2837, -0.3377, -0.8776), (-0.2428, -0.3595, 0.883), (-0.2428, -0.3595, -0.883), (-0.2272, -0.3611, 0.888), (-0.2272, -0.3611, -0.888), (-0.2578, -0.355, 0.8795), (-0.2578, -0.355, -0.8795), (-0.1488, -0.2655, 0.9434), (-0.1488, -0.2655, -0.9434), (-0.1828, -0.2146, 0.949), (-0.1828, -0.2146, -0.949), (-0.1472, -0.2811, 0.9399), (-0.1472, -0.2811, -0.9399), (-0.1533, -0.2505, 0.9462), (-0.1533, -0.2505, -0.9462), (-0.2116, -0.3595, 0.8944), (-0.2116, -0.3595, -0.8944), (-0.2837, -0.2246, 0.9256), (-0.2837, -0.2246, -0.9256), (-0.2716, -0.2146, 0.9305), (-0.2716, -0.2146, -0.9305), (-0.287, -0.2286, 0.9239), (-0.2937, -0.2367, 0.9179), (-0.2937, -0.2367, -0.9179), (-0.287, -0.2286, -0.9239), (-0.1488, -0.2967, 0.9357), (-0.1488, -0.2967, -0.9357), (-0.1828, -0.3476, 0.9101), (-0.1828, -0.3476, -0.9101), (-0.1707, -0.3377, 0.9189), (-0.1707, -0.3377, -0.9189), (-0.1533, -0.3117, 0.9311), (-0.1533, -0.3117, -0.9311), (-0.3072, -0.2811, 0.8936), (-0.3072, -0.2811, -0.8936), (-0.2716, -0.3476, 0.8776), (-0.2716, -0.3476, -0.8776), (-0.3056, -0.2655, 0.901), (-0.3056, -0.2655, -0.901), (-0.1707, -0.2246, 0.949), (-0.1707, -0.2246, -0.949), (-0.1966, -0.355, 0.9019), (-0.1966, -0.355, -0.9019), (-0.1607, -0.2367, 0.9481), (-0.1607, -0.2367, -0.9481), (-0.3011, -0.2505, 0.9092), (-0.3011, -0.2505, -0.9092), (-0.1966, -0.2073, 0.9479), (-0.1966, -0.2073, -0.9479), (-0.2116, -0.2027, 0.9459), (-0.2116, -0.2027, -0.9459), (0.08088, -0.3255, 0.9349), (0.08088, -0.3255, -0.9349), (0.0144, -0.2012, 0.975), (0.0144, -0.2012, -0.975), (-0.001202, -0.2027, 0.9745), (-0.001202, -0.2027, -0.9745), (-0.0162, -0.2073, 0.9731), (-0.0162, -0.2073, -0.9731), (-0.05948, -0.3117, 0.9393), (-0.05948, -0.3117, -0.9393), (-0.05209, -0.3255, 0.9349), (-0.05209, -0.3255, -0.9349), (-0.06403, -0.2967, 0.9442), (-0.06403, -0.2967, -0.9442), (-0.04214, -0.3377, 0.931), (-0.04214, -0.3377, -0.931), (-0.001202, -0.3595, 0.9239), (-0.001202, -0.3595, -0.9239), (-0.000629, -0.3596, 0.9239), (-0.0006304, -0.3596, -0.9239), (0.0144, -0.3611, 0.923), (0.0144, -0.3611, -0.923), (-0.0162, -0.355, 0.9254), (-0.0162, -0.355, -0.9254), (0.09282, -0.2655, 0.9542), (0.09282, -0.2655, -0.9542), (0.05882, -0.2146, 0.9707), (0.05882, -0.2146, -0.9707), (0.09436, -0.2811, 0.9492), (0.09436, -0.2811, -0.9492), (0.08827, -0.2505, 0.9591), (0.08827, -0.2505, -0.9591), (0.03, -0.3595, 0.9239), (0.02942, -0.3596, 0.9239), (0.02943, -0.3596, -0.9239), (0.03, -0.3595, -0.9239), (-0.04214, -0.2246, 0.9675), (-0.04214, -0.2246, -0.9675), (-0.03003, -0.2146, 0.9707), (-0.03003, -0.2146, -0.9707), (-0.05209, -0.2367, 0.9636), (-0.05209, -0.2367, -0.9636), (0.09282, -0.2967, 0.9442), (0.09282, -0.2967, -0.9442), (0.05882, -0.3476, 0.9278), (0.05882, -0.3476, -0.9278), (0.07094, -0.3377, 0.931), (0.07094, -0.3377, -0.931), (0.08827, -0.3117, 0.9393), (0.08827, -0.3117, -0.9393), (-0.06556, -0.2811, 0.9492), (-0.06556, -0.2811, -0.9492), (-0.03003, -0.3476, 0.9278), (-0.03003, -0.3476, -0.9278), (-0.06403, -0.2655, 0.9542), (-0.06403, -0.2655, -0.9542), (0.07094, -0.2246, 0.9675), (0.07094, -0.2246, -0.9675), (0.045, -0.355, 0.9254), (0.045, -0.355, -0.9254), (0.08088, -0.2367, 0.9636), (0.08088, -0.2367, -0.9636), (-0.05948, -0.2505, 0.9591), (-0.05948, -0.2505, -0.9591), (0.045, -0.2073, 0.9731), (0.045, -0.2073, -0.9731), (0.03, -0.2027, 0.9745), (0.03, -0.2027, -0.9745), (-0.1607, -0.01318, 0.9832), (-0.1607, -0.01318, -0.9832), (-0.2272, 0.1112, 0.9585), (-0.2272, 0.1112, -0.9585), (-0.2428, 0.1097, 0.9544), (-0.2428, 0.1097, -0.9544), (-0.2578, 0.1051, 0.9509), (-0.2578, 0.1051, -0.9509), (-0.3011, 0.0006414, 0.9443), (-0.3011, 0.0006414, -0.9443), (-0.2937, -0.01318, 0.9459), (-0.2937, -0.01318, -0.9459), (-0.3056, 0.01564, 0.9437), (-0.3056, 0.01564, -0.9437), (-0.2837, -0.0253, 0.9483), (-0.2837, -0.0253, -0.9483), (-0.2428, -0.04718, 0.9601), (-0.2428, -0.04718, -0.9601), (-0.2272, -0.04872, 0.965), (-0.2272, -0.04872, -0.965), (-0.2578, -0.04263, 0.9556), (-0.2578, -0.04263, -0.9556), (-0.1488, 0.04684, 0.984), (-0.1488, 0.04684, -0.984), (-0.1828, 0.09772, 0.9731), (-0.1828, 0.09772, -0.9731), (-0.1472, 0.03124, 0.985), (-0.1472, 0.03124, -0.985), (-0.1533, 0.06184, 0.9828), (-0.1533, 0.06184, -0.9828), (-0.2116, -0.04718, 0.97), (-0.2116, -0.04718, -0.97), (-0.2837, 0.08778, 0.9465), (-0.2837, 0.08778, -0.9465), (-0.2716, 0.09772, 0.9483), (-0.2716, 0.09772, -0.9483), (-0.2937, 0.07566, 0.9456), (-0.2937, 0.07566, -0.9456), (-0.1488, 0.01564, 0.9849), (-0.1488, 0.01564, -0.9849), (-0.1803, -0.03321, 0.9808), (-0.1828, -0.03524, 0.9799), (-0.1803, -0.03321, -0.9808), (-0.1828, -0.03524, -0.9799), (-0.1707, -0.0253, 0.9819), (-0.1707, -0.0253, -0.9819), (-0.1533, 0.0006414, 0.9842), (-0.1533, 0.0006414, -0.9842), (-0.1478, 0.02605, 0.9852), (-0.1478, 0.02605, -0.9852), (-0.3072, 0.03124, 0.9441), (-0.3072, 0.03124, -0.9441), (-0.2716, -0.03524, 0.9516), (-0.2716, -0.03524, -0.9516), (-0.3056, 0.04684, 0.9454), (-0.3056, 0.04684, -0.9454), (-0.1707, 0.08778, 0.9781), (-0.165, 0.08087, -0.9808), (-0.1707, 0.08778, -0.9781), (-0.1966, -0.04263, 0.9751), (-0.1966, -0.04263, -0.9751), (-0.1607, 0.07566, 0.9814), (-0.165, 0.08087, 0.9808), (-0.1607, 0.07566, -0.9814), (-0.3011, 0.06184, 0.9458), (-0.3011, 0.06184, -0.9458), (-0.1966, 0.1051, 0.968), (-0.1966, 0.1051, -0.968), (-0.2116, 0.1097, 0.9631), (-0.2116, 0.1097, -0.9631), (-0.3036, 0.05353, 0.9464), (-0.3036, 0.05353, -0.9464), (0.07754, -0.04277, 0.9912), (0.07754, -0.04277, -0.9912), (0.01106, 0.08162, 0.9916), (0.01106, 0.08162, -0.9916), (-8.355e-08, 0.08053, 0.9921), (-0.004541, 0.08008, 0.992), (-1.811e-08, 0.08053, -0.9921), (-0.004541, 0.08008, -0.992), (-0.01954, 0.07553, 0.9919), (-0.01954, 0.07553, -0.9919), (0.07643, -0.04413, 0.9913), (0.07643, -0.04413, -0.9913), (-0.06282, -0.02894, 0.993), (-0.06282, -0.02894, -0.993), (-0.05982, -0.03454, 0.9932), (-0.05543, -0.04277, 0.9928), (-0.05982, -0.03454, -0.9932), (-0.05543, -0.04277, -0.9928), (-0.06737, -0.01394, 0.9928), (-0.06737, -0.01394, -0.9928), (-0.04548, -0.05488, 0.9925), (-0.04548, -0.05488, -0.9925), (-0.004542, -0.07677, 0.992), (-0.004542, -0.07677, -0.992), (0.01106, -0.0783, 0.9918), (0.01106, -0.0783, -0.9918), (-0.01954, -0.07222, 0.9924), (-0.01954, -0.07222, -0.9924), (0.08948, 0.01726, 0.991), (0.08962, 0.0158, 0.991), (0.08948, 0.01726, -0.991), (0.08962, 0.0158, -0.991), (0.05548, 0.06814, 0.9913), (0.05649, 0.06732, 0.9913), (0.05548, 0.06814, -0.9913), (0.05649, 0.06732, -0.9913), (0.09102, 0.001657, 0.9906), (0.09102, 0.001657, -0.9906), (0.08493, 0.03226, 0.9906), (0.08493, 0.03226, -0.9906), (0.02666, -0.07677, 0.992), (0.02666, -0.07677, -0.992), (-0.04548, 0.0582, 0.9926), (-0.04548, 0.0582, -0.9926), (-0.03337, 0.06814, 0.9921), (-0.03337, 0.06814, -0.9921), (-0.04714, 0.05618, 0.9928), (-0.05543, 0.04608, 0.9926), (-0.04714, 0.05618, -0.9928), (-0.05543, 0.04608, -0.9926), (0.08948, -0.01394, 0.9905), (0.08948, -0.01394, -0.9905), (0.05548, -0.06483, 0.9911), (0.05548, -0.06483, -0.9911), (0.0676, -0.05488, 0.991), (0.0676, -0.05488, -0.991), (0.08493, -0.02894, 0.9907), (0.08493, -0.02894, -0.9907), (-0.02519, -0.0692, 0.9927), (-0.02519, -0.0692, -0.9927), (-0.0689, 0.001657, 0.9929), (-0.0689, 0.001657, -0.9929), (-0.03337, -0.06483, 0.9925), (-0.03337, -0.06483, -0.9925), (-0.06737, 0.01726, 0.993), (-0.06789, 0.01197, 0.9932), (-0.06737, 0.01726, -0.993), (-0.06789, 0.01197, -0.9932), (0.0676, 0.0582, 0.9908), (0.0676, 0.0582, -0.9908), (0.04166, -0.07222, 0.9914), (0.04166, -0.07222, -0.9914), (0.07754, 0.04608, 0.9905), (0.07754, 0.04608, -0.9905), (0.02781, -0.07642, 0.992), (0.02781, -0.07642, -0.992), (-0.06282, 0.03226, 0.9926), (-0.06282, 0.03226, -0.9926), (0.04166, 0.07553, 0.9911), (0.04166, 0.07553, -0.9911), (0.02666, 0.08008, 0.9912), (0.02666, 0.08008, -0.9912)], [], [(117, 116, 3, 4), (125, 124, 11, 326, 325, 292, 334, 338, 270, 272, 274, 302, 300, 304, 332, 336, 405, 406, 410), (118, 117, 4, 5), (126, 362, 361, 374, 398, 384, 386, 340, 388, 382, 370, 366, 372, 400, 396, 368, 405, 336, 322, 317, 280, 276, 278, 282, 320, 315, 12), (119, 118, 5, 6), (112, 695, 693, 771, 769, 723, 724, 0), (120, 119, 6, 7), (113, 343, 341, 407, 408), (121, 120, 7, 8), (114, 113, 408, 404, 403, 335, 331, 303, 299, 301, 273, 271, 269, 337, 333, 291, 324, 323, 1), (122, 121, 8, 9), (115, 114, 1, 2), (123, 122, 9, 10), (116, 115, 2, 3), (124, 123, 10, 11), (10, 9, 22, 23), (3, 2, 15, 16), (11, 10, 23, 24), (4, 3, 16, 17), (5, 4, 17, 18), (12, 315, 288, 284, 286, 298, 328, 309, 312, 25, 260, 258, 254, 222, 264, 266, 198, 200, 202, 232, 230, 235), (6, 5, 18, 19), (0, 724, 759, 763, 729, 719, 720, 250, 249, 261, 233, 234), (7, 6, 19, 20), (8, 7, 20, 21), (1, 323, 329, 295, 289, 293, 305, 313, 267, 310, 308, 13, 14), (9, 8, 21, 22), (2, 1, 14, 15), (20, 19, 33, 34), (13, 259, 225, 219, 223, 237, 243, 195, 241, 239, 255, 227, 213, 211, 217, 247, 209, 215, 26, 27), (21, 20, 34, 35), (14, 13, 27, 28), (22, 21, 35, 36), (15, 14, 28, 29), (23, 22, 36, 37), (16, 15, 29, 30), (24, 23, 37, 38), (17, 16, 30, 31), (25, 24, 38, 39), (18, 17, 31, 32), (19, 18, 32, 33), (38, 37, 52, 53), (31, 30, 45, 46), (39, 38, 53, 54, 140, 139, 144, 179, 150, 146, 148, 161, 186, 171, 173, 128, 175, 169, 157, 152, 159, 188, 183, 154), (32, 31, 46, 47), (40, 39, 154, 155, 192, 194, 130, 132, 134, 165, 163, 167, 190, 181, 177, 142, 136, 140, 54, 55), (33, 32, 47, 48), (26, 701, 745, 743, 761, 765, 41), (34, 33, 48, 49), (27, 26, 41, 42, 137, 135, 141, 176, 180, 189, 166, 162, 164, 133, 131, 129, 193, 191, 153, 184), (35, 34, 49, 50), (28, 27, 184, 182, 187, 158, 151, 156, 168, 174, 127, 172, 170, 185, 160, 147, 145, 149, 178, 143, 138, 137, 42, 43), (36, 35, 50, 51), (29, 28, 43, 44), (37, 36, 51, 52), (30, 29, 44, 45), (42, 41, 56, 57, 569, 567, 573, 603, 565, 561, 559, 563, 601, 605, 613, 591, 587, 589, 557, 555, 553, 617, 615, 577, 607, 611, 581, 575, 579, 593, 599, 551, 597, 595, 609, 583, 584), (50, 49, 64, 65), (43, 42, 584, 571, 569, 57, 58), (51, 50, 65, 66), (44, 43, 58, 59), (52, 51, 66, 67), (45, 44, 59, 60), (53, 52, 67, 68), (46, 45, 60, 61), (54, 53, 68, 69, 570, 572, 585), (47, 46, 61, 62), (55, 54, 585, 586, 610, 596, 598, 552, 600, 594, 580, 576, 582, 612, 608, 578, 616, 618, 554, 556, 558, 590, 588, 592, 614, 606, 602, 564, 560, 562, 566, 604, 574, 568, 570, 69, 70), (48, 47, 62, 63), (41, 765, 731, 715, 713, 717, 749, 56), (49, 48, 63, 64), (61, 60, 75, 76), (69, 68, 83, 84, 524, 523, 546, 538, 534, 498, 494, 496, 500, 536, 506, 502, 504, 516, 542, 528, 530, 492), (62, 61, 76, 77), (70, 69, 492, 484, 532, 526, 512, 508, 514, 544, 540, 510, 548, 550, 486, 488, 490, 520, 518, 524, 84, 85), (63, 62, 77, 78), (56, 749, 753, 711, 706, 705, 71), (64, 63, 78, 79), (57, 56, 71, 72, 521, 517, 519, 489, 487, 485, 549, 547, 509, 539, 543, 513, 507, 511, 525, 531, 483, 491), (65, 64, 79, 80), (58, 57, 491, 529, 527, 541, 515, 503, 501, 505, 535, 499, 495, 493, 497, 533, 537, 545, 522, 521, 72, 73), (66, 65, 80, 81), (59, 58, 73, 74), (67, 66, 81, 82), (60, 59, 74, 75), (68, 67, 82, 83), (80, 79, 93, 94), (73, 72, 86, 87), (81, 80, 94, 95), (74, 73, 87, 88), (82, 81, 95, 96), (75, 74, 88, 89), (83, 82, 96, 97), (76, 75, 89, 90), (84, 83, 97, 98), (77, 76, 90, 91), (85, 84, 98, 690, 674, 670, 632, 628, 630, 634, 672, 640, 636, 638, 650, 679, 662, 661), (78, 77, 91, 92), (71, 705, 703, 709, 751, 756, 667, 657, 665, 619, 663, 659), (79, 78, 92, 93), (72, 71, 659, 660, 678, 649, 637, 635, 639, 671, 633, 629, 627, 631, 669, 673, 689, 86), (98, 97, 110, 452, 453, 478, 467, 463, 424, 420, 422, 427, 468), (91, 90, 103, 104), (92, 91, 104, 105), (93, 92, 105, 106), (86, 689, 683, 655, 651, 653, 625, 623, 621, 687, 685, 643, 675, 681, 99, 473, 472, 444, 430, 428, 432, 464, 425), (94, 93, 106, 107), (87, 86, 425, 426, 421, 419, 423, 462, 466, 477, 451, 450, 100), (95, 94, 107, 108), (88, 87, 100, 101), (96, 95, 108, 109), (89, 88, 101, 102), (97, 96, 109, 110), (90, 89, 102, 103), (100, 450, 446, 448, 417, 415, 413, 481, 479, 436, 469, 475, 441, 113, 114), (108, 107, 121, 122), (101, 100, 114, 115), (109, 108, 122, 123), (102, 101, 115, 116), (110, 109, 123, 124), (103, 102, 116, 117), (104, 103, 117, 118), (111, 471, 457, 459, 412, 461, 455, 439, 435, 443, 442, 125, 345, 346, 348, 378, 376, 380, 402, 394, 390, 354, 350, 352, 356, 392, 364, 358, 362, 126), (105, 104, 118, 119), (99, 737, 733, 735, 699, 696, 695, 112), (106, 105, 119, 120), (107, 106, 120, 121), (169, 168, 156, 157), (173, 172, 127, 128), (128, 127, 174, 175), (181, 180, 176, 177), (152, 151, 158, 159), (157, 156, 151, 152), (188, 187, 182, 183), (130, 129, 131, 132), (146, 145, 147, 148), (167, 166, 189, 190), (148, 147, 160, 161), (132, 131, 133, 134), (183, 182, 184, 153, 155, 154), (179, 178, 149, 150), (155, 153, 191, 192), (171, 170, 172, 173), (165, 164, 162, 163), (190, 189, 180, 181), (186, 185, 170, 171), (144, 143, 178, 179), (136, 135, 137, 138, 139, 140), (194, 193, 129, 130), (159, 158, 187, 188), (177, 176, 141, 142), (175, 174, 168, 169), (150, 149, 145, 146), (134, 133, 164, 165), (192, 191, 193, 194), (161, 160, 185, 186), (142, 141, 135, 136), (163, 162, 166, 167), (139, 138, 143, 144), (238, 237, 223, 224), (242, 241, 195, 196), (196, 195, 243, 244), (251, 249, 250, 245, 246, 252), (220, 219, 225, 226), (224, 223, 219, 220), (258, 257, 253, 254), (198, 197, 199, 200), (212, 211, 213, 214), (236, 233, 261, 262), (214, 213, 227, 228), (200, 199, 201, 202), (254, 253, 221, 222), (248, 247, 217, 218), (222, 221, 263, 264), (240, 239, 241, 242), (232, 231, 229, 230), (262, 261, 249, 251), (256, 255, 239, 240), (210, 209, 247, 248), (204, 203, 205, 206), (266, 265, 197, 198), (226, 225, 259, 257, 258, 260), (246, 245, 207, 208), (244, 243, 237, 238), (216, 210, 248, 218, 212, 214, 228, 256, 240, 242, 196, 244, 238, 224, 220, 226, 260, 25, 39, 40), (215, 205, 203, 207, 245, 250, 720, 727, 741, 747, 691, 701, 26), (218, 217, 211, 212), (202, 201, 231, 232), (264, 263, 265, 266), (228, 227, 255, 256), (208, 207, 203, 204), (230, 229, 234, 233, 236, 235), (206, 205, 215, 209, 210, 216), (306, 305, 293, 294), (311, 310, 267, 268), (268, 267, 313, 314), (322, 321, 316, 317), (290, 289, 295, 296), (294, 293, 289, 290), (330, 329, 323, 324, 325, 326), (270, 269, 271, 272), (284, 283, 285, 286), (304, 303, 331, 332), (286, 285, 297, 298), (272, 271, 273, 274), (312, 311, 268, 314, 306, 294, 290, 296, 330, 326, 11, 24, 25), (325, 324, 291, 292), (320, 318, 319, 287, 288, 315), (308, 307, 327, 297, 285, 283, 287, 319, 0, 234, 229, 231, 201, 199, 197, 265, 263, 221, 253, 257, 259, 13), (292, 291, 333, 334), (309, 307, 308, 310, 311, 312), (302, 301, 299, 300), (332, 331, 335, 321, 322, 336), (328, 327, 307, 309), (282, 281, 318, 320), (276, 275, 277, 278), (338, 337, 269, 270), (296, 295, 329, 330), (317, 316, 279, 280), (314, 313, 305, 306), (288, 287, 283, 284), (274, 273, 301, 302), (334, 333, 337, 338), (298, 297, 327, 328), (280, 279, 275, 276), (300, 299, 303, 304), (278, 277, 281, 282), (382, 381, 369, 370), (386, 385, 339, 340), (340, 339, 387, 388), (394, 393, 389, 390), (366, 365, 371, 372), (370, 369, 365, 366), (400, 399, 395, 396), (342, 341, 343, 344, 346, 345), (358, 357, 359, 360, 361, 362), (380, 379, 401, 402), (361, 360, 373, 374), (346, 344, 347, 348), (396, 395, 367, 368), (392, 391, 363, 364), (368, 367, 403, 404, 406, 405), (384, 383, 385, 386), (378, 377, 375, 376), (402, 401, 393, 394), (398, 397, 383, 384), (356, 355, 391, 392), (350, 349, 351, 352), (409, 407, 341, 342), (372, 371, 399, 400), (390, 389, 353, 354), (388, 387, 381, 382), (364, 363, 357, 358), (410, 409, 342, 345, 125), (348, 347, 377, 378), (406, 404, 408, 407, 409, 410), (374, 373, 397, 398), (354, 353, 349, 350), (376, 375, 379, 380), (352, 351, 355, 356), (403, 367, 395, 399, 371, 365, 369, 381, 387, 339, 385, 383, 397, 373, 360, 359, 112, 0, 319, 318, 281, 277, 275, 279, 316, 321, 335), (455, 454, 438, 439), (459, 458, 411, 412), (412, 411, 460, 461), (467, 466, 462, 463), (435, 434, 440, 443), (439, 438, 434, 435), (476, 475, 469, 470), (414, 413, 415, 416), (429, 428, 430, 431), (453, 451, 477, 478), (431, 430, 444, 445), (416, 415, 417, 418), (470, 469, 436, 437), (465, 464, 432, 433), (437, 436, 479, 480), (442, 476, 470, 437, 480, 482, 414, 416, 418, 449, 447, 452, 110, 124, 125), (457, 456, 458, 459), (449, 448, 446, 447), (478, 477, 466, 467), (474, 472, 473, 456, 457, 471), (427, 426, 425, 464, 465, 468), (420, 419, 421, 422), (482, 481, 413, 414), (443, 440, 441, 475, 476, 442), (463, 462, 423, 424), (461, 460, 454, 455), (433, 432, 428, 429), (418, 417, 448, 449), (480, 479, 481, 482), (445, 444, 472, 474), (424, 423, 419, 420), (447, 446, 450, 451, 453, 452), (441, 440, 434, 438, 454, 460, 411, 458, 456, 473, 99, 112, 359, 357, 363, 391, 355, 351, 349, 353, 389, 393, 401, 379, 375, 377, 347, 344, 343, 113), (422, 421, 426, 427), (526, 525, 511, 512), (530, 529, 491, 483, 484, 492), (484, 483, 531, 532), (538, 537, 533, 534), (508, 507, 513, 514), (512, 511, 507, 508), (544, 543, 539, 540), (486, 485, 487, 488), (502, 501, 503, 504), (523, 522, 545, 546), (504, 503, 515, 516), (488, 487, 489, 490), (540, 539, 509, 510), (536, 535, 505, 506), (510, 509, 547, 548), (528, 527, 529, 530), (520, 519, 517, 518), (546, 545, 537, 538), (542, 541, 527, 528), (500, 499, 535, 536), (494, 493, 495, 496), (550, 549, 485, 486), (514, 513, 543, 544), (534, 533, 497, 498), (532, 531, 525, 526), (506, 505, 501, 502), (490, 489, 519, 520), (548, 547, 549, 550), (516, 515, 541, 542), (498, 497, 493, 494), (518, 517, 521, 522, 523, 524), (496, 495, 499, 500), (594, 593, 579, 580), (598, 597, 551, 552), (552, 551, 599, 600), (606, 605, 601, 602), (576, 575, 581, 582), (580, 579, 575, 576), (612, 611, 607, 608), (554, 553, 555, 556), (568, 567, 569, 571, 572, 570), (592, 591, 613, 614), (572, 571, 584, 583, 586, 585), (556, 555, 557, 558), (608, 607, 577, 578), (604, 603, 573, 574), (578, 577, 615, 616), (596, 595, 597, 598), (590, 589, 587, 588), (614, 613, 605, 606), (610, 609, 595, 596), (566, 565, 603, 604), (560, 559, 561, 562), (618, 617, 553, 554), (582, 581, 611, 612), (602, 601, 563, 564), (600, 599, 593, 594), (574, 573, 567, 568), (558, 557, 589, 590), (616, 615, 617, 618), (586, 583, 609, 610), (564, 563, 559, 560), (588, 587, 591, 592), (562, 561, 565, 566), (658, 657, 667, 645, 646, 668), (664, 663, 619, 620), (620, 619, 665, 666), (674, 673, 669, 670), (642, 641, 647, 648), (646, 645, 641, 642), (682, 680, 681, 675, 677, 676), (622, 621, 623, 624), (636, 635, 637, 638), (656, 655, 683, 684), (638, 637, 649, 650), (624, 623, 625, 626), (677, 675, 643, 644), (672, 671, 639, 640), (681, 680, 647, 641, 645, 667, 756, 755, 767, 738, 737, 99), (676, 677, 644, 686, 688, 622, 624, 626, 654, 652, 656, 684, 690, 98, 468, 465, 433, 429, 431, 445, 474, 471, 111), (644, 643, 685, 686), (662, 660, 659, 663, 664, 661), (654, 653, 651, 652), (684, 683, 689, 673, 674, 690), (679, 678, 660, 662), (634, 633, 671, 672), (628, 627, 629, 630), (688, 687, 621, 622), (648, 647, 680, 682), (670, 669, 631, 632), (666, 665, 657, 658), (640, 639, 635, 636), (626, 625, 653, 654), (686, 685, 687, 688), (650, 649, 678, 679), (632, 631, 627, 628), (652, 651, 655, 656), (630, 629, 633, 634), (742, 741, 727, 728), (746, 745, 701, 691, 692, 702), (692, 691, 747, 748), (757, 755, 756, 751, 752, 758), (721, 719, 729, 730), (766, 762, 744, 746, 702, 40, 55), (728, 727, 720, 719, 721, 722), (764, 763, 759, 760), (694, 693, 695, 696, 698, 697), (714, 713, 715, 716), (740, 738, 767, 768), (716, 715, 731, 732), (698, 696, 699, 700), (760, 759, 724, 723, 725, 726), (754, 753, 749, 717, 718, 750), (702, 692, 748, 742, 728, 722, 252, 246, 208, 204, 206, 216, 40), (725, 723, 769, 770), (750, 718, 714, 716, 732, 766, 55, 70), (744, 743, 745, 746), (736, 735, 733, 734), (758, 752, 710, 704, 707, 85, 661, 664, 620, 666, 658, 668), (739, 740, 768, 757, 758, 668, 646, 642, 648, 682, 676, 111), (722, 721, 730, 764, 760, 726, 12, 235, 236, 262, 251, 252), (768, 767, 755, 757), (762, 761, 743, 744), (712, 711, 753, 754), (704, 703, 705, 706, 708, 707), (772, 771, 693, 694), (730, 729, 763, 764), (752, 751, 709, 710), (748, 747, 741, 742), (718, 717, 713, 714), (697, 698, 700, 736, 734, 739, 111, 126), (700, 699, 735, 736), (770, 769, 771, 772), (732, 731, 765, 761, 762, 766), (710, 709, 703, 704), (734, 733, 737, 738, 740, 739), (726, 725, 770, 772, 694, 697, 126, 12), (707, 708, 712, 754, 750, 70, 85), (708, 706, 711, 712)])
me_x_1.materials.append(mat_001)
me_x_1.use_remesh_preserve_volume = False
me_x_1.use_remesh_preserve_attributes = False
me_x_1.use_mirror_vertex_groups = False
me_x_1.update()
me_x_2 = bpy.data.meshes.new('柱体')
me_x_2.from_pydata([(0.0, 1.0, -1.0), (6.019e-08, 0.5318, 1.0), (0.1951, 0.9808, -1.0), (0.1037, 0.5215, 1.0), (0.3827, 0.9239, -1.0), (0.2035, 0.4913, 1.0), (0.5556, 0.8315, -1.0), (0.2954, 0.4421, 1.0), (0.7071, 0.7071, -1.0), (0.376, 0.376, 1.0), (0.8315, 0.5556, -1.0), (0.4421, 0.2954, 1.0), (0.9239, 0.3827, -1.0), (0.4913, 0.2035, 1.0), (0.9808, 0.1951, -1.0), (0.5215, 0.1037, 1.0), (1.0, 7.55e-08, -1.0), (0.5318, 1.718e-07, 1.0), (0.9808, -0.1951, -1.0), (0.5215, -0.1037, 1.0), (0.9239, -0.3827, -1.0), (0.4913, -0.2035, 1.0), (0.8315, -0.5556, -1.0), (0.4421, -0.2954, 1.0), (0.7071, -0.7071, -1.0), (0.376, -0.376, 1.0), (0.5556, -0.8315, -1.0), (0.2954, -0.4421, 1.0), (0.3827, -0.9239, -1.0), (0.2035, -0.4913, 1.0), (0.1951, -0.9808, -1.0), (0.1037, -0.5215, 1.0), (-3.258e-07, -1.0, -1.0), (-1.131e-07, -0.5318, 1.0), (-0.1951, -0.9808, -1.0), (-0.1037, -0.5215, 1.0), (-0.3827, -0.9239, -1.0), (-0.2035, -0.4913, 1.0), (-0.5556, -0.8315, -1.0), (-0.2954, -0.4421, 1.0), (-0.7071, -0.7071, -1.0), (-0.376, -0.376, 1.0), (-0.8315, -0.5556, -1.0), (-0.4421, -0.2954, 1.0), (-0.9239, -0.3827, -1.0), (-0.4913, -0.2035, 1.0), (-0.9808, -0.1951, -1.0), (-0.5215, -0.1037, 1.0), (-1.0, 9.656e-07, -1.0), (-0.5318, 6.451e-07, 1.0), (-0.9808, 0.1951, -1.0), (-0.5215, 0.1037, 1.0), (-0.9239, 0.3827, -1.0), (-0.4913, 0.2035, 1.0), (-0.8315, 0.5556, -1.0), (-0.4421, 0.2954, 1.0), (-0.7071, 0.7071, -1.0), (-0.376, 0.376, 1.0), (-0.5556, 0.8315, -1.0), (-0.2954, 0.4421, 1.0), (-0.3827, 0.9239, -1.0), (-0.2035, 0.4913, 1.0), (-0.1951, 0.9808, -1.0), (-0.1037, 0.5215, 1.0), (0.07776, 0.3909, 1.0), (7.328e-08, 0.3986, 1.0), (0.1525, 0.3683, 1.0), (0.2215, 0.3314, 1.0), (0.2819, 0.2819, 1.0), (0.3314, 0.2215, 1.0), (0.3683, 0.1525, 1.0), (0.3909, 0.07776, 1.0), (0.3986, 2.02e-07, 1.0), (0.3909, -0.07776, 1.0), (0.3683, -0.1525, 1.0), (0.3314, -0.2215, 1.0), (0.2819, -0.2819, 1.0), (0.2215, -0.3314, 1.0), (0.1525, -0.3683, 1.0), (0.07776, -0.3909, 1.0), (-5.66e-08, -0.3986, 1.0), (-0.07776, -0.3909, 1.0), (-0.1525, -0.3683, 1.0), (-0.2215, -0.3314, 1.0), (-0.2819, -0.2819, 1.0), (-0.3314, -0.2215, 1.0), (-0.3683, -0.1525, 1.0), (-0.3909, -0.07776, 1.0), (-0.3986, 5.568e-07, 1.0), (-0.3909, 0.07776, 1.0), (-0.3683, 0.1525, 1.0), (-0.3314, 0.2215, 1.0), (-0.2819, 0.2819, 1.0), (-0.2215, 0.3314, 1.0), (-0.1525, 0.3683, 1.0), (-0.07776, 0.3909, 1.0), (0.07776, 0.3909, 1.132), (7.328e-08, 0.3986, 1.132), (0.1525, 0.3683, 1.132), (0.2215, 0.3314, 1.132), (0.2819, 0.2819, 1.132), (0.3314, 0.2215, 1.132), (0.3683, 0.1525, 1.132), (0.3909, 0.07776, 1.132), (0.3986, 2.02e-07, 1.132), (0.3909, -0.07776, 1.132), (0.3683, -0.1525, 1.132), (0.3314, -0.2215, 1.132), (0.2819, -0.2819, 1.132), (0.2215, -0.3314, 1.132), (0.1525, -0.3683, 1.132), (0.07776, -0.3909, 1.132), (-5.66e-08, -0.3986, 1.132), (-0.07776, -0.3909, 1.132), (-0.1525, -0.3683, 1.132), (-0.2215, -0.3314, 1.132), (-0.2819, -0.2819, 1.132), (-0.3314, -0.2215, 1.132), (-0.3683, -0.1525, 1.132), (-0.3909, -0.07776, 1.132), (-0.3986, 5.568e-07, 1.132), (-0.3909, 0.07776, 1.132), (-0.3683, 0.1525, 1.132), (-0.3314, 0.2215, 1.132), (-0.2819, 0.2819, 1.132), (-0.2215, 0.3314, 1.132), (-0.1525, 0.3683, 1.132), (-0.07776, 0.3909, 1.132), (0.07776, 0.3909, 1.0), (7.328e-08, 0.3986, 1.0), (0.1525, 0.3683, 1.0), (0.2215, 0.3314, 1.0), (0.2819, 0.2819, 1.0), (0.3314, 0.2215, 1.0), (0.3683, 0.1525, 1.0), (0.3909, 0.07776, 1.0), (0.3986, 2.02e-07, 1.0), (0.3909, -0.07776, 1.0), (0.3683, -0.1525, 1.0), (0.3314, -0.2215, 1.0), (0.2819, -0.2819, 1.0), (0.2215, -0.3314, 1.0), (0.1525, -0.3683, 1.0), (0.07776, -0.3909, 1.0), (-5.66e-08, -0.3986, 1.0), (-0.07776, -0.3909, 1.0), (-0.1525, -0.3683, 1.0), (-0.2215, -0.3314, 1.0), (-0.2819, -0.2819, 1.0), (-0.3314, -0.2215, 1.0), (-0.3683, -0.1525, 1.0), (-0.3909, -0.07776, 1.0), (-0.3986, 5.568e-07, 1.0), (-0.3909, 0.07776, 1.0), (-0.3683, 0.1525, 1.0), (-0.3314, 0.2215, 1.0), (-0.2819, 0.2819, 1.0), (-0.2215, 0.3314, 1.0), (-0.1525, 0.3683, 1.0), (-0.07776, 0.3909, 1.0), (0.07776, 0.3909, 1.132), (7.328e-08, 0.3986, 1.132), (0.1525, 0.3683, 1.132), (0.2215, 0.3314, 1.132), (0.2819, 0.2819, 1.132), (0.3314, 0.2215, 1.132), (0.3683, 0.1525, 1.132), (0.3909, 0.07776, 1.132), (0.3986, 2.02e-07, 1.132), (0.3909, -0.07776, 1.132), (0.3683, -0.1525, 1.132), (0.3314, -0.2215, 1.132), (0.2819, -0.2819, 1.132), (0.2215, -0.3314, 1.132), (0.1525, -0.3683, 1.132), (0.07776, -0.3909, 1.132), (-5.66e-08, -0.3986, 1.132), (-0.07776, -0.3909, 1.132), (-0.1525, -0.3683, 1.132), (-0.2215, -0.3314, 1.132), (-0.2819, -0.2819, 1.132), (-0.3314, -0.2215, 1.132), (-0.3683, -0.1525, 1.132), (-0.3909, -0.07776, 1.132), (-0.3986, 5.568e-07, 1.132), (-0.3909, 0.07776, 1.132), (-0.3683, 0.1525, 1.132), (-0.3314, 0.2215, 1.132), (-0.2819, 0.2819, 1.132), (-0.2215, 0.3314, 1.132), (-0.1525, 0.3683, 1.132), (-0.07776, 0.3909, 1.132), (0.06555, 0.3295, 1.132), (8.042e-08, 0.336, 1.132), (0.1286, 0.3104, 1.132), (0.1867, 0.2794, 1.132), (0.2376, 0.2376, 1.132), (0.2794, 0.1867, 1.132), (0.3104, 0.1286, 1.132), (0.3295, 0.06555, 1.132), (0.336, 2.171e-07, 1.132), (0.3295, -0.06555, 1.132), (0.3104, -0.1286, 1.132), (0.2794, -0.1867, 1.132), (0.2376, -0.2376, 1.132), (0.1867, -0.2794, 1.132), (0.1286, -0.3104, 1.132), (0.06555, -0.3295, 1.132), (-2.905e-08, -0.336, 1.132), (-0.06555, -0.3295, 1.132), (-0.1286, -0.3104, 1.132), (-0.1867, -0.2794, 1.132), (-0.2376, -0.2376, 1.132), (-0.2794, -0.1867, 1.132), (-0.3104, -0.1286, 1.132), (-0.3295, -0.06555, 1.132), (-0.336, 5.161e-07, 1.132), (-0.3295, 0.06555, 1.132), (-0.3104, 0.1286, 1.132), (-0.2794, 0.1867, 1.132), (-0.2376, 0.2376, 1.132), (-0.1867, 0.2794, 1.132), (-0.1286, 0.3104, 1.132), (-0.06555, 0.3295, 1.132), (0.06555, 0.3295, 1.0), (8.042e-08, 0.336, 1.0), (0.1286, 0.3104, 1.0), (0.1867, 0.2794, 1.0), (0.2376, 0.2376, 1.0), (0.2794, 0.1867, 1.0), (0.3104, 0.1286, 1.0), (0.3295, 0.06555, 1.0), (0.336, 2.171e-07, 1.0), (0.3295, -0.06555, 1.0), (0.3104, -0.1286, 1.0), (0.2794, -0.1867, 1.0), (0.2376, -0.2376, 1.0), (0.1867, -0.2794, 1.0), (0.1286, -0.3104, 1.0), (0.06555, -0.3295, 1.0), (-2.905e-08, -0.336, 1.0), (-0.06555, -0.3295, 1.0), (-0.1286, -0.3104, 1.0), (-0.1867, -0.2794, 1.0), (-0.2376, -0.2376, 1.0), (-0.2794, -0.1867, 1.0), (-0.3104, -0.1286, 1.0), (-0.3295, -0.06555, 1.0), (-0.336, 5.161e-07, 1.0), (-0.3295, 0.06555, 1.0), (-0.3104, 0.1286, 1.0), (-0.2794, 0.1867, 1.0), (-0.2376, 0.2376, 1.0), (-0.1867, 0.2794, 1.0), (-0.1286, 0.3104, 1.0), (-0.06555, 0.3295, 1.0), (6.399e-08, 0.4931, 0.9313), (0.0962, 0.4836, 0.9313), (0.1887, 0.4556, 0.9313), (0.274, 0.41, 0.9313), (0.3487, 0.3487, 0.9313), (0.41, 0.274, 0.9313), (0.4556, 0.1887, 0.9313), (0.4836, 0.0962, 0.9313), (0.4931, 1.805e-07, 0.9313), (0.4836, -0.0962, 0.9313), (0.4556, -0.1887, 0.9313), (0.41, -0.274, 0.9313), (0.3487, -0.3487, 0.9313), (0.274, -0.41, 0.9313), (0.1887, -0.4556, 0.9313), (0.0962, -0.4836, 0.9313), (-9.669e-08, -0.4931, 0.9313), (-0.0962, -0.4836, 0.9313), (-0.1887, -0.4556, 0.9313), (-0.274, -0.41, 0.9313), (-0.3487, -0.3487, 0.9313), (-0.41, -0.274, 0.9313), (-0.4556, -0.1887, 0.9313), (-0.4836, -0.0962, 0.9313), (-0.4931, 6.194e-07, 0.9313), (-0.4836, 0.0962, 0.9313), (-0.4556, 0.1887, 0.9313), (-0.41, 0.274, 0.9313), (-0.3487, 0.3487, 0.9313), (-0.274, 0.41, 0.9313), (-0.1887, 0.4556, 0.9313), (-0.0962, 0.4836, 0.9313), (7.421e-09, 0.9018, -0.9527), (0.1759, 0.8845, -0.9527), (0.3451, 0.8331, -0.9527), (0.501, 0.7498, -0.9527), (0.6377, 0.6377, -0.9527), (0.7498, 0.501, -0.9527), (0.8331, 0.3451, -0.9527), (0.8845, 0.1759, -0.9527), (0.9018, 7.774e-08, -0.9527), (0.8845, -0.1759, -0.9527), (0.8331, -0.3451, -0.9527), (0.7498, -0.501, -0.9527), (0.6377, -0.6377, -0.9527), (0.501, -0.7498, -0.9527), (0.3451, -0.8331, -0.9527), (0.1759, -0.8845, -0.9527), (-2.864e-07, -0.9018, -0.9527), (-0.1759, -0.8845, -0.9527), (-0.3451, -0.8331, -0.9527), (-0.501, -0.7498, -0.9527), (-0.6377, -0.6377, -0.9527), (-0.7498, -0.501, -0.9527), (-0.8331, -0.3451, -0.9527), (-0.8845, -0.1759, -0.9527), (-0.9018, 8.804e-07, -0.9527), (-0.8845, 0.1759, -0.9527), (-0.8331, 0.3451, -0.9527), (-0.7498, 0.501, -0.9527), (-0.6377, 0.6377, -0.9527), (-0.501, 0.7498, -0.9527), (-0.3451, 0.8331, -0.9527), (-0.1759, 0.8845, -0.9527)], [], [(0, 1, 3, 2), (2, 3, 5, 4), (4, 5, 7, 6), (6, 7, 9, 8), (8, 9, 11, 10), (10, 11, 13, 12), (12, 13, 15, 14), (14, 15, 17, 16), (16, 17, 19, 18), (18, 19, 21, 20), (20, 21, 23, 22), (22, 23, 25, 24), (24, 25, 27, 26), (26, 27, 29, 28), (28, 29, 31, 30), (30, 31, 33, 32), (32, 33, 35, 34), (34, 35, 37, 36), (36, 37, 39, 38), (38, 39, 41, 40), (40, 41, 43, 42), (42, 43, 45, 44), (44, 45, 47, 46), (46, 47, 49, 48), (48, 49, 51, 50), (50, 51, 53, 52), (52, 53, 55, 54), (54, 55, 57, 56), (56, 57, 59, 58), (58, 59, 61, 60), (39, 37, 82, 83), (60, 61, 63, 62), (62, 63, 1, 0), (72, 71, 135, 136), (57, 55, 91, 92), (13, 11, 69, 70), (31, 29, 78, 79), (49, 47, 87, 88), (5, 3, 64, 66), (23, 21, 74, 75), (41, 39, 83, 84), (59, 57, 92, 93), (15, 13, 70, 71), (33, 31, 79, 80), (51, 49, 88, 89), (7, 5, 66, 67), (25, 23, 75, 76), (43, 41, 84, 85), (61, 59, 93, 94), (17, 15, 71, 72), (35, 33, 80, 81), (53, 51, 89, 90), (9, 7, 67, 68), (27, 25, 76, 77), (45, 43, 85, 86), (63, 61, 94, 95), (19, 17, 72, 73), (37, 35, 81, 82), (55, 53, 90, 91), (11, 9, 68, 69), (29, 27, 77, 78), (47, 45, 86, 87), (3, 1, 65, 64), (1, 63, 95, 65), (21, 19, 73, 74), (117, 118, 182, 181), (71, 70, 134, 135), (116, 117, 181, 180), (70, 69, 133, 134), (65, 95, 159, 129), (115, 116, 180, 179), (69, 68, 132, 133), (95, 94, 158, 159), (114, 115, 179, 178), (68, 67, 131, 132), (94, 93, 157, 158), (113, 114, 178, 177), (67, 66, 130, 131), (93, 92, 156, 157), (112, 113, 177, 176), (66, 64, 128, 130), (92, 91, 155, 156), (111, 112, 176, 175), (64, 65, 129, 128), (91, 90, 154, 155), (110, 111, 175, 174), (90, 89, 153, 154), (109, 110, 174, 173), (89, 88, 152, 153), (108, 109, 173, 172), (88, 87, 151, 152), (107, 108, 172, 171), (87, 86, 150, 151), (106, 107, 171, 170), (86, 85, 149, 150), (105, 106, 170, 169), (149, 148, 180, 181), (136, 135, 167, 168), (150, 149, 181, 182), (137, 136, 168, 169), (151, 150, 182, 183), (138, 137, 169, 170), (152, 151, 183, 184), (139, 138, 170, 171), (153, 152, 184, 185), (140, 139, 171, 172), (154, 153, 185, 186), (141, 140, 172, 173), (155, 154, 186, 187), (142, 141, 173, 174), (128, 129, 161, 160), (156, 155, 187, 188), (143, 142, 174, 175), (130, 128, 160, 162), (157, 156, 188, 189), (144, 143, 175, 176), (131, 130, 162, 163), (158, 157, 189, 190), (145, 144, 176, 177), (132, 131, 163, 164), (159, 158, 190, 191), (146, 145, 177, 178), (133, 132, 164, 165), (129, 159, 191, 161), (147, 146, 178, 179), (134, 133, 165, 166), (148, 147, 179, 180), (135, 134, 166, 167), (118, 119, 183, 182), (73, 72, 136, 137), (119, 120, 184, 183), (74, 73, 137, 138), (120, 121, 185, 184), (75, 74, 138, 139), (121, 122, 186, 185), (76, 75, 139, 140), (122, 123, 187, 186), (97, 96, 160, 161), (77, 76, 140, 141), (123, 124, 188, 187), (96, 98, 162, 160), (78, 77, 141, 142), (124, 125, 189, 188), (98, 99, 163, 162), (79, 78, 142, 143), (125, 126, 190, 189), (99, 100, 164, 163), (80, 79, 143, 144), (126, 127, 191, 190), (100, 101, 165, 164), (81, 80, 144, 145), (127, 97, 161, 191), (101, 102, 166, 165), (82, 81, 145, 146), (102, 103, 167, 166), (83, 82, 146, 147), (103, 104, 168, 167), (84, 83, 147, 148), (104, 105, 169, 168), (85, 84, 148, 149), (162, 163, 195, 194), (189, 190, 222, 221), (177, 176, 208, 209), (163, 164, 196, 195), (190, 191, 223, 222), (178, 177, 209, 210), (164, 165, 197, 196), (191, 161, 193, 223), (179, 178, 210, 211), (165, 166, 198, 197), (180, 179, 211, 212), (166, 167, 199, 198), (181, 180, 212, 213), (167, 168, 200, 199), (182, 181, 213, 214), (168, 169, 201, 200), (182, 183, 215, 214), (170, 169, 201, 202), (183, 184, 216, 215), (171, 170, 202, 203), (184, 185, 217, 216), (172, 171, 203, 204), (185, 186, 218, 217), (173, 172, 204, 205), (186, 187, 219, 218), (174, 173, 205, 206), (161, 160, 192, 193), (187, 188, 220, 219), (175, 174, 206, 207), (160, 162, 194, 192), (188, 189, 221, 220), (176, 175, 207, 208), (193, 192, 224, 225), (219, 220, 252, 251), (207, 206, 238, 239), (192, 194, 226, 224), (220, 221, 253, 252), (208, 207, 239, 240), (194, 195, 227, 226), (221, 222, 254, 253), (209, 208, 240, 241), (195, 196, 228, 227), (222, 223, 255, 254), (210, 209, 241, 242), (196, 197, 229, 228), (223, 193, 225, 255), (211, 210, 242, 243), (197, 198, 230, 229), (212, 211, 243, 244), (198, 199, 231, 230), (213, 212, 244, 245), (199, 200, 232, 231), (214, 213, 245, 246), (200, 201, 233, 232), (214, 215, 247, 246), (202, 201, 233, 234), (215, 216, 248, 247), (203, 202, 234, 235), (216, 217, 249, 248), (204, 203, 235, 236), (217, 218, 250, 249), (205, 204, 236, 237), (218, 219, 251, 250), (206, 205, 237, 238), (15, 17, 264, 263), (33, 35, 273, 272), (51, 53, 282, 281), (7, 9, 260, 259), (25, 27, 269, 268), (43, 45, 278, 277), (61, 63, 287, 286), (17, 19, 265, 264), (35, 37, 274, 273), (53, 55, 283, 282), (9, 11, 261, 260), (27, 29, 270, 269), (45, 47, 279, 278), (1, 3, 257, 256), (63, 1, 256, 287), (19, 21, 266, 265), (37, 39, 275, 274), (55, 57, 284, 283), (11, 13, 262, 261), (29, 31, 271, 270), (47, 49, 280, 279), (3, 5, 258, 257), (21, 23, 267, 266), (39, 41, 276, 275), (57, 59, 285, 284), (13, 15, 263, 262), (31, 33, 272, 271), (49, 51, 281, 280), (5, 7, 259, 258), (23, 25, 268, 267), (41, 43, 277, 276), (59, 61, 286, 285), (281, 282, 314, 313), (268, 269, 301, 300), (282, 283, 315, 314), (269, 270, 302, 301), (256, 257, 289, 288), (283, 284, 316, 315), (270, 271, 303, 302), (257, 258, 290, 289), (284, 285, 317, 316), (271, 272, 304, 303), (258, 259, 291, 290), (285, 286, 318, 317), (272, 273, 305, 304), (259, 260, 292, 291), (286, 287, 319, 318), (273, 274, 306, 305), (260, 261, 293, 292), (287, 256, 288, 319), (274, 275, 307, 306), (261, 262, 294, 293), (275, 276, 308, 307), (262, 263, 295, 294), (276, 277, 309, 308), (263, 264, 296, 295), (277, 278, 310, 309), (264, 265, 297, 296), (278, 279, 311, 310), (265, 266, 298, 297), (279, 280, 312, 311), (266, 267, 299, 298), (280, 281, 313, 312), (267, 268, 300, 299), (289, 290, 291, 292, 293, 294, 295, 296, 297, 298, 299, 300, 301, 302, 303, 304, 305, 306, 307, 308, 309, 310, 311, 312, 313, 314, 315, 316, 317, 318, 319, 288), (0, 2, 4, 6, 8, 10, 12, 14, 16, 18, 20, 22, 24, 26, 28, 30, 32, 34, 36, 38, 40, 42, 44, 46, 48, 50, 52, 54, 56, 58, 60, 62)])
me_x_2.materials.append(mat_x)
me_x_2.use_remesh_preserve_volume = False
me_x_2.use_remesh_preserve_attributes = False
me_x_2.use_mirror_vertex_groups = False
me_x_2.update()

# ---- objects
ob_x = bpy.data.objects.new('锥体', me_x)
ob_x_1 = bpy.data.objects.new('球体', me_x_1)
ob_x_2 = bpy.data.objects.new('柱体', me_x_2)

# ---- transforms, parenting, visibility, modifiers, constraints
ob_x.location = (0.0, 0.0, -0.04838)
ob_x.scale = (0.4253, 0.4253, 0.1901)
ob_x.lineart.crease_threshold = 0.0
ob_x_1.location = (0.0, 0.0, 1.026)
ob_x_1.scale = (0.4198, 0.4198, 0.2425)
ob_x_1.lineart.crease_threshold = 0.0
ob_x_2.location = (0.0, 0.0, 0.0)
ob_x_2.scale = (0.5668, 0.5668, 0.7674)
ob_x_2.lineart.crease_threshold = 0.0

# ---- collection membership
col_collection_1.objects.link(ob_x)
col_collection_1.objects.link(ob_x_1)
col_collection_1.objects.link(ob_x_2)

# ---- scene / render settings (as saved in the file)
scene.frame_start = 1; scene.frame_end = 250; scene.frame_set(1)
scene.render.engine = 'CYCLES'
scene.render.resolution_percentage = 50
scene.render.dither_intensity = 0.0
scene.cycles.use_denoising = False
scene.cycles.samples = 128
scene.cycles.sampling_pattern = 'TABULATED_SOBOL'
scene.cycles.use_adaptive_sampling = False
scene.cycles.use_light_tree = False
scene.cycles.blur_glossy = 0.0
scene.cycles.sample_clamp_indirect = 0.0
scene.view_settings.view_transform = 'Standard'
bpy.context.view_layer.update()

# ---- added for rendering (the .blend has no active camera): camera
cam_auto = bpy.data.cameras.new('AutoCamera')
cam_auto.lens = 50.0
cam_auto.sensor_width = 36.0
cam_auto.clip_end = 1000.0
ob_auto_camera = bpy.data.objects.new('AutoCamera', cam_auto)
scene.collection.objects.link(ob_auto_camera)
ob_auto_camera.location = (2.39632, -2.87558, 2.16681)
ob_auto_camera.rotation_euler = (1.09748, -7.21219e-08, 0.694738)
scene.camera = ob_auto_camera
bpy.context.view_layer.update()
